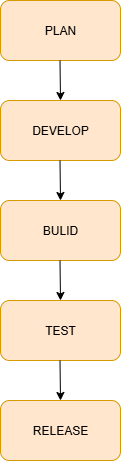

The diagram above was exported from draw.io. Its source (the exported page's mxGraphModel, read from the mxfile embedded in the PNG):
<mxGraphModel dx="872" dy="473" grid="1" gridSize="10" guides="1" tooltips="1" connect="1" arrows="1" fold="1" page="1" pageScale="1" pageWidth="850" pageHeight="1100" math="0" shadow="0">
  <root>
    <mxCell id="0" />
    <mxCell id="1" parent="0" />
    <mxCell id="Y6uOrjpIkC3fBq3gF851-6" value="PLAN" style="rounded=1;whiteSpace=wrap;html=1;fillColor=#ffe6cc;strokeColor=#d79b00;" vertex="1" parent="1">
      <mxGeometry x="330" y="10" width="120" height="60" as="geometry" />
    </mxCell>
    <mxCell id="Y6uOrjpIkC3fBq3gF851-7" value="" style="endArrow=classic;html=1;rounded=0;" edge="1" parent="1">
      <mxGeometry width="50" height="50" relative="1" as="geometry">
        <mxPoint x="389.5" y="70" as="sourcePoint" />
        <mxPoint x="390" y="110" as="targetPoint" />
        <Array as="points" />
      </mxGeometry>
    </mxCell>
    <mxCell id="Y6uOrjpIkC3fBq3gF851-8" value="DEVELOP" style="rounded=1;whiteSpace=wrap;html=1;fillColor=#ffe6cc;strokeColor=#d79b00;" vertex="1" parent="1">
      <mxGeometry x="330" y="110" width="120" height="60" as="geometry" />
    </mxCell>
    <mxCell id="Y6uOrjpIkC3fBq3gF851-10" value="" style="endArrow=classic;html=1;rounded=0;" edge="1" parent="1">
      <mxGeometry width="50" height="50" relative="1" as="geometry">
        <mxPoint x="389.5" y="170" as="sourcePoint" />
        <mxPoint x="390" y="210" as="targetPoint" />
      </mxGeometry>
    </mxCell>
    <mxCell id="Y6uOrjpIkC3fBq3gF851-11" value="BULID" style="rounded=1;whiteSpace=wrap;html=1;fillColor=#ffe6cc;strokeColor=#d79b00;" vertex="1" parent="1">
      <mxGeometry x="330" y="210" width="120" height="60" as="geometry" />
    </mxCell>
    <mxCell id="Y6uOrjpIkC3fBq3gF851-12" value="" style="endArrow=classic;html=1;rounded=0;" edge="1" parent="1">
      <mxGeometry width="50" height="50" relative="1" as="geometry">
        <mxPoint x="389.5" y="270" as="sourcePoint" />
        <mxPoint x="390" y="310" as="targetPoint" />
      </mxGeometry>
    </mxCell>
    <mxCell id="Y6uOrjpIkC3fBq3gF851-13" value="TEST" style="rounded=1;whiteSpace=wrap;html=1;fillColor=#ffe6cc;strokeColor=#d79b00;" vertex="1" parent="1">
      <mxGeometry x="330" y="310" width="120" height="60" as="geometry" />
    </mxCell>
    <mxCell id="Y6uOrjpIkC3fBq3gF851-14" value="" style="endArrow=classic;html=1;rounded=0;" edge="1" parent="1">
      <mxGeometry width="50" height="50" relative="1" as="geometry">
        <mxPoint x="389.5" y="370" as="sourcePoint" />
        <mxPoint x="390" y="410" as="targetPoint" />
      </mxGeometry>
    </mxCell>
    <mxCell id="Y6uOrjpIkC3fBq3gF851-15" value="RELEASE" style="rounded=1;whiteSpace=wrap;html=1;fillColor=#ffe6cc;strokeColor=#d79b00;" vertex="1" parent="1">
      <mxGeometry x="330" y="410" width="120" height="60" as="geometry" />
    </mxCell>
  </root>
</mxGraphModel>